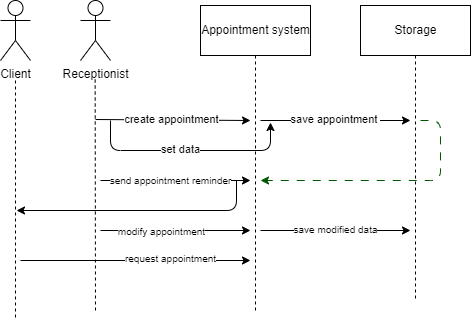

The diagram above was exported from draw.io. Its source (the exported page's mxGraphModel, read from the mxfile embedded in the PNG):
<mxGraphModel dx="334" dy="450" grid="1" gridSize="10" guides="1" tooltips="1" connect="1" arrows="1" fold="1" page="1" pageScale="1" pageWidth="1169" pageHeight="827" math="0" shadow="0">
  <root>
    <mxCell id="0" />
    <mxCell id="1" parent="0" />
    <mxCell id="2" value="Receptionist&lt;br&gt;" style="shape=umlActor;verticalLabelPosition=bottom;verticalAlign=top;html=1;" vertex="1" parent="1">
      <mxGeometry x="120" y="160" width="30" height="60" as="geometry" />
    </mxCell>
    <mxCell id="8" style="edgeStyle=none;html=1;exitX=0.5;exitY=1;exitDx=0;exitDy=0;dashed=1;endArrow=none;endFill=0;" edge="1" parent="1" source="3">
      <mxGeometry relative="1" as="geometry">
        <mxPoint x="295" y="470" as="targetPoint" />
      </mxGeometry>
    </mxCell>
    <mxCell id="3" value="Appointment system" style="html=1;" vertex="1" parent="1">
      <mxGeometry x="240" y="165" width="110" height="50" as="geometry" />
    </mxCell>
    <mxCell id="6" style="edgeStyle=none;html=1;endArrow=none;endFill=0;dashed=1;" edge="1" parent="1">
      <mxGeometry relative="1" as="geometry">
        <mxPoint x="55" y="480" as="targetPoint" />
        <mxPoint x="55" y="240" as="sourcePoint" />
      </mxGeometry>
    </mxCell>
    <mxCell id="5" value="Client" style="shape=umlActor;verticalLabelPosition=bottom;verticalAlign=top;html=1;" vertex="1" parent="1">
      <mxGeometry x="40" y="160" width="30" height="60" as="geometry" />
    </mxCell>
    <mxCell id="7" style="edgeStyle=none;html=1;endArrow=none;endFill=0;dashed=1;" edge="1" parent="1">
      <mxGeometry relative="1" as="geometry">
        <mxPoint x="135" y="470" as="targetPoint" />
        <mxPoint x="134.66" y="239" as="sourcePoint" />
      </mxGeometry>
    </mxCell>
    <mxCell id="10" value="" style="endArrow=classic;html=1;" edge="1" parent="1">
      <mxGeometry width="50" height="50" relative="1" as="geometry">
        <mxPoint x="135" y="279" as="sourcePoint" />
        <mxPoint x="290" y="280" as="targetPoint" />
      </mxGeometry>
    </mxCell>
    <mxCell id="11" value="create appointment" style="edgeLabel;html=1;align=center;verticalAlign=middle;resizable=0;points=[];" vertex="1" connectable="0" parent="10">
      <mxGeometry x="-0.2357" y="1" relative="1" as="geometry">
        <mxPoint x="16" as="offset" />
      </mxGeometry>
    </mxCell>
    <mxCell id="12" style="edgeStyle=none;html=1;exitX=0.5;exitY=1;exitDx=0;exitDy=0;dashed=1;endArrow=none;endFill=0;" edge="1" parent="1" source="13">
      <mxGeometry relative="1" as="geometry">
        <mxPoint x="455" y="460" as="targetPoint" />
      </mxGeometry>
    </mxCell>
    <mxCell id="13" value="Storage" style="html=1;" vertex="1" parent="1">
      <mxGeometry x="400" y="165" width="110" height="50" as="geometry" />
    </mxCell>
    <mxCell id="14" value="" style="endArrow=classic;html=1;" edge="1" parent="1">
      <mxGeometry width="50" height="50" relative="1" as="geometry">
        <mxPoint x="150" y="280" as="sourcePoint" />
        <mxPoint x="310" y="282" as="targetPoint" />
        <Array as="points">
          <mxPoint x="150" y="310" />
          <mxPoint x="310" y="310" />
        </Array>
      </mxGeometry>
    </mxCell>
    <mxCell id="15" value="set data" style="edgeLabel;html=1;align=center;verticalAlign=middle;resizable=0;points=[];" vertex="1" connectable="0" parent="14">
      <mxGeometry x="-0.2357" y="1" relative="1" as="geometry">
        <mxPoint x="16" as="offset" />
      </mxGeometry>
    </mxCell>
    <mxCell id="17" value="" style="endArrow=classic;html=1;" edge="1" parent="1">
      <mxGeometry width="50" height="50" relative="1" as="geometry">
        <mxPoint x="300" y="280" as="sourcePoint" />
        <mxPoint x="450" y="280" as="targetPoint" />
      </mxGeometry>
    </mxCell>
    <mxCell id="18" value="save appointment&amp;nbsp;" style="edgeLabel;html=1;align=center;verticalAlign=middle;resizable=0;points=[];" vertex="1" connectable="0" parent="17">
      <mxGeometry x="-0.28" y="3" relative="1" as="geometry">
        <mxPoint x="20" y="2" as="offset" />
      </mxGeometry>
    </mxCell>
    <mxCell id="19" value="" style="endArrow=classic;html=1;" edge="1" parent="1">
      <mxGeometry width="50" height="50" relative="1" as="geometry">
        <mxPoint x="140" y="340" as="sourcePoint" />
        <mxPoint x="290" y="340" as="targetPoint" />
      </mxGeometry>
    </mxCell>
    <mxCell id="20" value="&lt;font style=&quot;font-size: 10px;&quot;&gt;send appointment reminder&lt;/font&gt;" style="edgeLabel;html=1;align=center;verticalAlign=middle;resizable=0;points=[];" vertex="1" connectable="0" parent="19">
      <mxGeometry x="-0.539" relative="1" as="geometry">
        <mxPoint x="35" as="offset" />
      </mxGeometry>
    </mxCell>
    <mxCell id="21" value="" style="endArrow=classic;html=1;fontSize=10;dashed=1;dashPattern=8 8;fillColor=#008a00;strokeColor=#005700;" edge="1" parent="1">
      <mxGeometry width="50" height="50" relative="1" as="geometry">
        <mxPoint x="460" y="280" as="sourcePoint" />
        <mxPoint x="300" y="340" as="targetPoint" />
        <Array as="points">
          <mxPoint x="480" y="280" />
          <mxPoint x="480" y="340" />
        </Array>
      </mxGeometry>
    </mxCell>
    <mxCell id="22" value="" style="endArrow=classic;html=1;fontSize=10;" edge="1" parent="1">
      <mxGeometry width="50" height="50" relative="1" as="geometry">
        <mxPoint x="276" y="340" as="sourcePoint" />
        <mxPoint x="56" y="370" as="targetPoint" />
        <Array as="points">
          <mxPoint x="276" y="370" />
        </Array>
      </mxGeometry>
    </mxCell>
    <mxCell id="23" value="" style="endArrow=classic;html=1;fontSize=10;" edge="1" parent="1">
      <mxGeometry width="50" height="50" relative="1" as="geometry">
        <mxPoint x="140" y="390" as="sourcePoint" />
        <mxPoint x="290" y="390" as="targetPoint" />
      </mxGeometry>
    </mxCell>
    <mxCell id="24" value="modify appointment" style="edgeLabel;html=1;align=center;verticalAlign=middle;resizable=0;points=[];fontSize=10;" vertex="1" connectable="0" parent="23">
      <mxGeometry x="-0.3333" y="-1" relative="1" as="geometry">
        <mxPoint x="10" as="offset" />
      </mxGeometry>
    </mxCell>
    <mxCell id="25" value="" style="endArrow=classic;html=1;fontSize=10;" edge="1" parent="1">
      <mxGeometry width="50" height="50" relative="1" as="geometry">
        <mxPoint x="300" y="390" as="sourcePoint" />
        <mxPoint x="450" y="390" as="targetPoint" />
      </mxGeometry>
    </mxCell>
    <mxCell id="26" value="save modified data" style="edgeLabel;html=1;align=center;verticalAlign=middle;resizable=0;points=[];fontSize=10;" vertex="1" connectable="0" parent="25">
      <mxGeometry x="-0.3333" y="-1" relative="1" as="geometry">
        <mxPoint x="24" y="-2" as="offset" />
      </mxGeometry>
    </mxCell>
    <mxCell id="27" value="" style="endArrow=classic;html=1;fontSize=10;" edge="1" parent="1">
      <mxGeometry width="50" height="50" relative="1" as="geometry">
        <mxPoint x="60" y="420" as="sourcePoint" />
        <mxPoint x="290" y="420" as="targetPoint" />
      </mxGeometry>
    </mxCell>
    <mxCell id="28" value="request appointment" style="edgeLabel;html=1;align=center;verticalAlign=middle;resizable=0;points=[];fontSize=10;" vertex="1" connectable="0" parent="27">
      <mxGeometry x="-0.142" y="2" relative="1" as="geometry">
        <mxPoint x="51" as="offset" />
      </mxGeometry>
    </mxCell>
  </root>
</mxGraphModel>